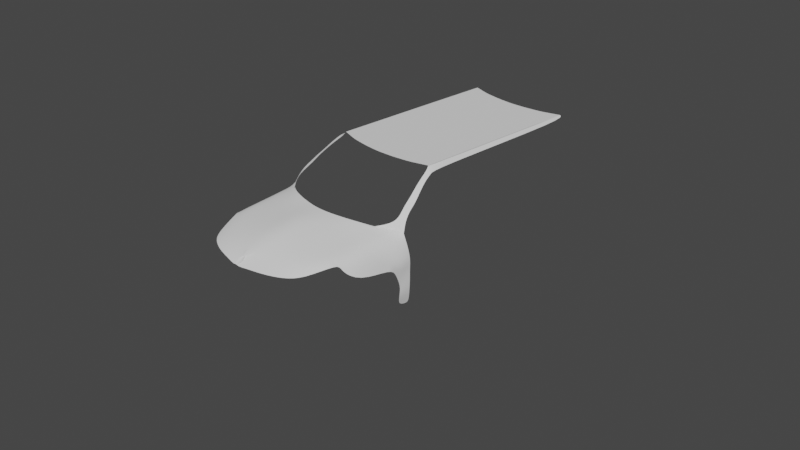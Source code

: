 # Source: tig_2012_5.blend  (saved by Blender 3.3.6; exported with 4.5.12 LTS)
import bpy
from mathutils import Matrix  # noqa: F401  (used for matrix-valued properties, if any)

bpy.ops.wm.read_factory_settings(use_empty=True)
scene = bpy.context.scene
scene.name = 'Scene'

# ---- collections
col_collection = bpy.data.collections.new('Collection'); scene.collection.children.link(col_collection)
col_refs = bpy.data.collections.new('Refs'); scene.collection.children.link(col_refs)
col_carbody = bpy.data.collections.new('CarBody'); scene.collection.children.link(col_carbody)

# ---- world
world_world = bpy.data.worlds.new('World'); scene.world = world_world
world_world.use_nodes = True; world_world.node_tree.nodes.clear()
_N = world_world.node_tree.nodes; _L = world_world.node_tree.links
n0 = _N.new('ShaderNodeOutputWorld'); n0.name = 'World Output'; n0.location = (300, 300)
n1 = _N.new('ShaderNodeBackground'); n1.name = 'Background'; n1.location = (10, 300)
n1.inputs[0].default_value = (0.05088, 0.05088, 0.05088, 1.0)
_L.new(n1.outputs[0], n0.inputs[0])
n0.is_active_output = True
world_world.color = (0.05088, 0.05088, 0.05088)
world_world.use_sun_shadow = False
world_world.sun_shadow_jitter_overblur = 0.0

# ---- cameras
cam_camera = bpy.data.cameras.new('Camera')
cam_camera.clip_end = 100.0
cam_camera.ortho_scale = 7.314

# ---- meshes
me_plane = bpy.data.meshes.new('Plane')
me_plane.from_pydata([(0.7752, -0.5182, -0.2365), (0.974, 1.748, -0.0832), (-0.0774, -1.132, -0.262), (-1.282e-17, 0.9899, 0.02684), (0.9135, 0.1851, -0.1503), (0.9524, 0.427, -0.1275), (0.956, 1.045, -0.09998), (-0.003434, -0.7521, -0.146), (-0.0009309, -0.1629, -0.04317), (-0.001071, 0.4343, 0.00957), (0.1616, -1.046, -0.2409), (0.3797, -0.9805, -0.2351), (0.6192, -0.7995, -0.2363), (0.7184, 1.372, -0.01531), (0.5014, 1.174, 0.01476), (0.2357, 1.055, 0.0198), (0.7023, -0.2565, -0.1557), (0.4537, -0.4572, -0.1445), (0.2249, -0.6006, -0.1392), (0.714, 0.2795, -0.1064), (0.4757, 0.1321, -0.08533), (0.2374, -0.0154, -0.06425), (0.7152, 0.8962, -0.05728), (0.4765, 0.7481, -0.03378), (0.2382, 0.5868, -0.01782), (0.9436, 1.839, 0.02725), (0.9552, 0.1237, -0.2049), (1.067, 0.422, -0.3503), (1.071, 1.271, -0.372), (0.8835, 1.684, 0.02191), (0.5014, 1.174, 0.01476), (0.2357, 1.055, 0.0198), (0.0, 0.9899, 0.02684), (0.974, 1.748, -0.0832), (0.7184, 1.372, -0.01531), (1.089, 1.743, -0.306), (1.102, 1.547, -0.3218), (0.7168, 1.134, -0.03629), (0.237, 0.8209, 0.0009899), (0.965, 1.396, -0.09159), (-0.0005356, 0.7121, 0.01821), (0.489, 0.9612, -0.009508), (1.034, 1.507, -0.8573), (1.052, 1.755, -0.8786), (1.043, 1.623, -0.8735), (1.071, 1.378, -0.4665), (1.071, 1.505, -0.6259), (1.071, 1.464, -0.745), (1.08, 1.563, -0.7321), (1.08, 1.583, -0.5929), (1.08, 1.603, -0.4536), (1.089, 1.713, -0.7192), (1.089, 1.728, -0.5845), (1.089, 1.723, -0.443), (0.8462, 1.56, -0.04926), (0.917, 1.988, 0.1058), (0.8458, 1.918, 0.1166), (0.9012, 2.137, 0.154), (0.8258, 2.059, 0.1687), (0.8857, 2.25, 0.2012), (0.8149, 2.206, 0.2253), (0.8525, 2.408, 0.2611), (0.7915, 2.355, 0.2813), (0.8205, 2.599, 0.3369), (0.7616, 2.579, 0.3544), (0.8022, 2.784, 0.3856), (0.7346, 2.781, 0.4051), (0.7901, 2.895, 0.4141), (0.7207, 2.842, 0.4452), (0.6124, 2.783, 0.4452), (0.4826, 2.708, 0.4452), (0.3527, 2.674, 0.4452), (0.2468, 2.644, 0.4452), (0.1193, 2.628, 0.4452), (0.00387, 2.615, 0.4452), (0.7901, 7.04, 0.4141), (0.7207, 6.988, 0.4452), (0.6124, 6.929, 0.4452), (0.4826, 6.853, 0.4452), (0.3527, 6.82, 0.4452), (0.2468, 6.79, 0.4452), (0.1193, 6.773, 0.4452), (0.00387, 6.761, 0.4452)], [], [(34, 54, 33, 1, 13), (12, 0, 4, 16), (16, 4, 5, 19), (19, 5, 6, 22), (8, 21, 24, 9), (21, 20, 23, 24), (20, 19, 22, 23), (7, 18, 21, 8), (18, 17, 20, 21), (17, 16, 19, 20), (2, 10, 18, 7), (10, 11, 17, 18), (11, 12, 16, 17), (32, 31, 15, 3), (31, 30, 14, 15), (30, 34, 13, 14), (6, 5, 27, 28), (5, 4, 26, 27), (39, 6, 28, 36), (34, 54, 33, 25, 29), (41, 37, 34, 30), (38, 41, 30, 31), (40, 38, 31, 32), (37, 39, 33, 54, 34), (22, 6, 39, 37), (9, 24, 38, 40), (24, 23, 41, 38), (23, 22, 37, 41), (33, 39, 36, 35), (48, 47, 42, 44), (51, 48, 44, 43), (35, 36, 50, 53), (53, 50, 49, 52), (52, 49, 48, 51), (36, 28, 45, 50), (50, 45, 46, 49), (49, 46, 47, 48), (29, 25, 55, 56), (56, 55, 57, 58), (58, 57, 59, 60), (60, 59, 61, 62), (62, 61, 63, 64), (64, 63, 65, 66), (66, 65, 67, 68), (68, 67, 75, 76), (72, 73, 81, 80), (70, 71, 79, 78), (68, 69, 77, 76), (73, 74, 82, 81), (71, 72, 80, 79), (69, 70, 78, 77)])
me_plane.polygons.foreach_set('use_smooth', [1, 1, 1, 1, 1, 1, 1, 1, 1, 1, 1, 1, 1, 1, 1, 1, 1, 1, 1, 1, 1, 1, 1, 1, 1, 1, 1, 1, 1, 1, 1, 1, 1, 1, 1, 1, 1, 1, 1, 1, 1, 1, 1, 1, 1, 0, 0, 0, 0, 0, 0])
_uv = me_plane.uv_layers.new(name='UVMap')
_uv.uv.foreach_set('vector', [0.875, 1.0, 0.9375, 1.0, 1.0, 1.0, 1.0, 1.0, 0.875, 1.0, 0.875, 0.0, 1.0, 0.0, 1.0, 0.25, 0.875, 0.25, 0.875, 0.25, 1.0, 0.25, 1.0, 0.5, 0.8745, 0.4883, 0.8745, 0.4883, 1.0, 0.5, 1.0, 0.75, 0.875, 0.75, 0.4981, 0.4533, 0.6236, 0.465, 0.625, 0.75, 0.5, 0.75, 0.6236, 0.465, 0.7491, 0.4767, 0.75, 0.75, 0.625, 0.75, 0.7491, 0.4767, 0.8745, 0.4883, 0.875, 0.75, 0.75, 0.75, 0.5, 0.25, 0.625, 0.25, 0.6236, 0.465, 0.4981, 0.4533, 0.625, 0.25, 0.75, 0.25, 0.7491, 0.4767, 0.6236, 0.465, 0.75, 0.25, 0.875, 0.25, 0.8745, 0.4883, 0.7491, 0.4767, 0.5, 0.0, 0.625, 0.0, 0.625, 0.25, 0.5, 0.25, 0.625, 0.0, 0.75, 0.0, 0.75, 0.25, 0.625, 0.25, 0.75, 0.0, 0.875, 0.0, 0.875, 0.25, 0.75, 0.25, 0.5, 1.0, 0.625, 0.9634, 0.625, 0.9634, 0.5, 1.0, 0.625, 0.9634, 0.75, 1.0, 0.75, 1.0, 0.625, 0.9634, 0.75, 1.0, 0.875, 1.0, 0.875, 1.0, 0.75, 1.0, 1.0, 0.75, 1.0, 0.5, 1.0, 0.5, 1.0, 0.75, 1.0, 0.5, 1.0, 0.25, 1.0, 0.25, 1.0, 0.5, 1.0, 0.875, 1.0, 0.75, 1.0, 0.75, 1.0, 0.875, 0.875, 1.0, 0.9375, 1.0, 1.0, 1.0, 1.0, 1.0, 0.875, 1.0, 0.75, 0.875, 0.875, 0.875, 0.875, 1.0, 0.75, 1.0, 0.625, 0.8567, 0.75, 0.875, 0.75, 1.0, 0.625, 0.9634, 0.5, 0.875, 0.625, 0.8567, 0.625, 0.9634, 0.5, 1.0, 0.875, 0.875, 1.0, 0.875, 1.0, 1.0, 0.9375, 1.0, 0.875, 1.0, 0.875, 0.75, 1.0, 0.75, 1.0, 0.875, 0.875, 0.875, 0.5, 0.75, 0.625, 0.75, 0.625, 0.8567, 0.5, 0.875, 0.625, 0.75, 0.75, 0.75, 0.75, 0.875, 0.625, 0.8567, 0.75, 0.75, 0.875, 0.75, 0.875, 0.875, 0.75, 0.875, 1.0, 1.0, 1.0, 0.875, 1.0, 0.875, 1.0, 1.0, 1.0, 0.875, 1.0, 0.75, 1.0, 0.75, 1.0, 0.875, 1.0, 1.0, 1.0, 0.875, 1.0, 0.875, 1.0, 1.0, 1.0, 1.0, 1.0, 0.875, 1.0, 0.875, 1.0, 1.0, 1.0, 1.0, 1.0, 0.875, 1.0, 0.875, 1.0, 1.0, 1.0, 1.0, 1.0, 0.875, 1.0, 0.875, 1.0, 1.0, 1.0, 0.875, 1.0, 0.75, 1.0, 0.75, 1.0, 0.875, 1.0, 0.875, 1.0, 0.75, 1.0, 0.75, 1.0, 0.875, 1.0, 0.875, 1.0, 0.75, 1.0, 0.75, 1.0, 0.875, 0.875, 1.0, 1.0, 1.0, 1.0, 1.0, 0.875, 1.0, 0.875, 1.0, 1.0, 1.0, 1.0, 1.0, 0.875, 1.0, 0.875, 1.0, 1.0, 1.0, 1.0, 1.0, 0.875, 1.0, 0.875, 1.0, 1.0, 1.0, 1.0, 1.0, 0.875, 1.0, 0.875, 1.0, 1.0, 1.0, 1.0, 1.0, 0.875, 1.0, 0.875, 1.0, 1.0, 1.0, 1.0, 1.0, 0.9037, 1.0, 0.9037, 1.0, 1.0, 1.0, 1.0, 1.0, 0.9037, 1.0, 0.9037, 1.0, 1.0, 1.0, 1.0, 1.0, 0.9037, 1.0, 0.0, 0.0, 0.0, 0.0, 0.0, 0.0, 0.0, 0.0, 0.0, 0.0, 0.0, 0.0, 0.0, 0.0, 0.0, 0.0, 0.0, 0.0, 0.0, 0.0, 0.0, 0.0, 0.0, 0.0, 0.0, 0.0, 0.0, 0.0, 0.0, 0.0, 0.0, 0.0, 0.0, 0.0, 0.0, 0.0, 0.0, 0.0, 0.0, 0.0, 0.0, 0.0, 0.0, 0.0, 0.0, 0.0, 0.0, 0.0])
me_plane.update()

# ---- objects
ob_camera = bpy.data.objects.new('Camera', cam_camera)
ob_1reffront = bpy.data.objects.new('1RefFront', None)
ob_3refside = bpy.data.objects.new('3RefSide', None)
ob_4reftop = bpy.data.objects.new('4RefTop', None)
ob_2refback = bpy.data.objects.new('2RefBack', None)
ob_plane = bpy.data.objects.new('Plane', me_plane)

# ---- transforms, parenting, visibility, modifiers, constraints
ob_camera.location = (7.359, -6.926, 4.958)
ob_camera.rotation_euler = (1.109, 0.0, 0.8149)
ob_camera.lock_rotations_4d = False
ob_camera.empty_display_type = 'ARROWS'
ob_camera.color = (0.0, 0.0, 0.0, 0.0)
ob_camera.display_type = 'WIRE'
ob_camera.lineart.crease_threshold = 0.0
ob_1reffront.location = (0.03759, 0.0, 0.0)
ob_1reffront.rotation_euler = (1.571, -0.0, 12.57)
ob_1reffront.scale = (0.5111, 0.5111, 0.5111)
ob_1reffront.empty_display_type = 'IMAGE'
ob_1reffront.empty_display_size = 5.0
ob_1reffront.empty_image_depth = 'BACK'
ob_1reffront.show_empty_image_perspective = False
ob_1reffront.use_empty_image_alpha = True
ob_1reffront.empty_image_side = 'FRONT'
ob_1reffront.color = (1.0, 1.0, 1.0, 0.305)
ob_3refside.location = (0.0, 0.0, 0.0)
ob_3refside.rotation_euler = (1.571, -0.0, 1.571)
ob_3refside.empty_display_type = 'IMAGE'
ob_3refside.empty_display_size = 5.0
ob_3refside.show_empty_image_perspective = False
ob_3refside.use_empty_image_alpha = True
ob_3refside.color = (1.0, 1.0, 1.0, 0.305)
ob_3refside.display_type = 'WIRE'
ob_4reftop.location = (3.698e-05, 0.1809, 0.02871)
ob_4reftop.rotation_euler = (0.0, -0.0, 1.571)
ob_4reftop.scale = (1.004, 1.004, 1.004)
ob_4reftop.empty_display_type = 'IMAGE'
ob_4reftop.empty_display_size = 5.0
ob_4reftop.show_empty_image_perspective = False
ob_4reftop.use_empty_image_alpha = True
ob_4reftop.color = (1.0, 1.0, 1.0, 0.3051)
ob_2refback.location = (0.123, -0.05217, 0.0)
ob_2refback.rotation_euler = (1.571, -0.0, 12.57)
ob_2refback.scale = (0.5474, 0.5474, 0.5474)
ob_2refback.empty_display_type = 'IMAGE'
ob_2refback.empty_display_size = 5.0
ob_2refback.empty_image_depth = 'FRONT'
ob_2refback.show_empty_image_perspective = False
ob_2refback.use_empty_image_alpha = True
ob_2refback.empty_image_side = 'BACK'
ob_2refback.color = (1.0, 1.0, 1.0, 0.305)
ob_plane.location = (0.0, -1.501, 0.4346)
ob_plane.scale = (0.8139, 0.4649, 0.8753)
_m = ob_plane.modifiers.new('Mirror', 'MIRROR')
_m.merge_threshold = 0.1
_m = ob_plane.modifiers.new('Subdivision', 'SUBSURF')
_m.levels = 2

# ---- collection membership
col_collection.objects.link(ob_camera)
col_refs.objects.link(ob_1reffront)
col_refs.objects.link(ob_3refside)
col_refs.objects.link(ob_4reftop)
col_refs.objects.link(ob_2refback)
col_carbody.objects.link(ob_plane)

# ---- scene / render settings (as saved in the file)
scene.camera = ob_camera
scene.frame_start = 1; scene.frame_end = 250; scene.frame_set(107)
scene.render.engine = 'BLENDER_EEVEE_NEXT'
scene.cycles.sampling_pattern = 'TABULATED_SOBOL'
scene.cycles.use_light_tree = False
scene.view_settings.view_transform = 'Filmic'
bpy.context.view_layer.update()

# ---- added for rendering (the .blend has no usable light): sun
light_auto_sun = bpy.data.lights.new('AutoSun', 'SUN')
light_auto_sun.energy = 3.0
light_auto_sun.angle = 0.0523599
ob_auto_sun = bpy.data.objects.new('AutoSun', light_auto_sun)
scene.collection.objects.link(ob_auto_sun)
ob_auto_sun.rotation_euler = (0.872665, 0.174533, 0.523599)
bpy.context.view_layer.update()
